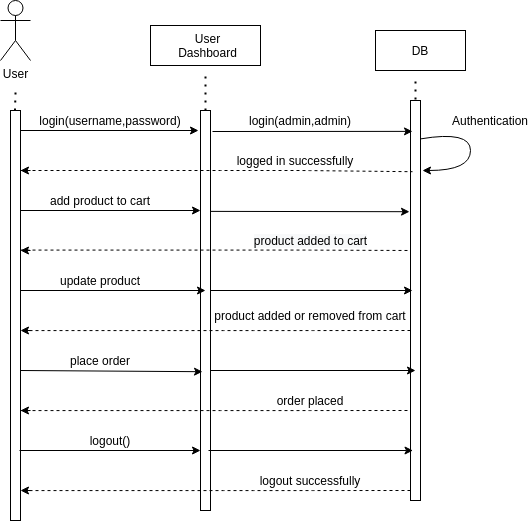

The diagram above was exported from draw.io. Its source (the exported page's mxGraphModel, read from the mxfile embedded in the PNG):
<mxGraphModel dx="801" dy="1602" grid="1" gridSize="10" guides="1" tooltips="1" connect="1" arrows="1" fold="1" page="1" pageScale="1" pageWidth="827" pageHeight="1169" math="0" shadow="0">
  <root>
    <mxCell id="0" />
    <mxCell id="1" parent="0" />
    <mxCell id="inih6D0Y7bOUgn0WPnUX-1" value="" style="rounded=0;whiteSpace=wrap;html=1;" vertex="1" parent="1">
      <mxGeometry x="40" y="100" width="10" height="410" as="geometry" />
    </mxCell>
    <mxCell id="inih6D0Y7bOUgn0WPnUX-2" value="" style="rounded=0;whiteSpace=wrap;html=1;" vertex="1" parent="1">
      <mxGeometry x="230" y="100" width="10" height="400" as="geometry" />
    </mxCell>
    <mxCell id="inih6D0Y7bOUgn0WPnUX-4" value="User" style="shape=umlActor;verticalLabelPosition=bottom;verticalAlign=top;html=1;outlineConnect=0;" vertex="1" parent="1">
      <mxGeometry x="30" y="-10" width="30" height="60" as="geometry" />
    </mxCell>
    <mxCell id="inih6D0Y7bOUgn0WPnUX-5" value="" style="endArrow=classic;html=1;" edge="1" parent="1">
      <mxGeometry width="50" height="50" relative="1" as="geometry">
        <mxPoint x="50" y="120" as="sourcePoint" />
        <mxPoint x="228" y="120" as="targetPoint" />
      </mxGeometry>
    </mxCell>
    <mxCell id="inih6D0Y7bOUgn0WPnUX-6" value="login(username,password)" style="text;html=1;strokeColor=none;fillColor=none;align=center;verticalAlign=middle;whiteSpace=wrap;rounded=0;" vertex="1" parent="1">
      <mxGeometry x="120" y="100" width="40" height="20" as="geometry" />
    </mxCell>
    <mxCell id="inih6D0Y7bOUgn0WPnUX-7" value="" style="rounded=0;whiteSpace=wrap;html=1;" vertex="1" parent="1">
      <mxGeometry x="440" y="90" width="10" height="400" as="geometry" />
    </mxCell>
    <mxCell id="inih6D0Y7bOUgn0WPnUX-8" value="" style="endArrow=classic;html=1;entryX=0.2;entryY=0.146;entryDx=0;entryDy=0;entryPerimeter=0;" edge="1" parent="1">
      <mxGeometry width="50" height="50" relative="1" as="geometry">
        <mxPoint x="242" y="121" as="sourcePoint" />
        <mxPoint x="442" y="120.88000000000011" as="targetPoint" />
      </mxGeometry>
    </mxCell>
    <mxCell id="inih6D0Y7bOUgn0WPnUX-9" value="login(admin,admin)" style="text;html=1;strokeColor=none;fillColor=none;align=center;verticalAlign=middle;whiteSpace=wrap;rounded=0;" vertex="1" parent="1">
      <mxGeometry x="310" y="100" width="40" height="20" as="geometry" />
    </mxCell>
    <mxCell id="inih6D0Y7bOUgn0WPnUX-10" value="" style="curved=1;endArrow=classic;html=1;exitX=1;exitY=0.096;exitDx=0;exitDy=0;exitPerimeter=0;entryX=1.2;entryY=0.175;entryDx=0;entryDy=0;entryPerimeter=0;" edge="1" parent="1" source="inih6D0Y7bOUgn0WPnUX-7" target="inih6D0Y7bOUgn0WPnUX-7">
      <mxGeometry width="50" height="50" relative="1" as="geometry">
        <mxPoint x="550" y="140" as="sourcePoint" />
        <mxPoint x="460" y="160" as="targetPoint" />
        <Array as="points">
          <mxPoint x="500" y="120" />
          <mxPoint x="500" y="160" />
        </Array>
      </mxGeometry>
    </mxCell>
    <mxCell id="inih6D0Y7bOUgn0WPnUX-11" value="" style="endArrow=none;dashed=1;html=1;entryX=0.2;entryY=0.178;entryDx=0;entryDy=0;entryPerimeter=0;" edge="1" parent="1" target="inih6D0Y7bOUgn0WPnUX-7">
      <mxGeometry width="50" height="50" relative="1" as="geometry">
        <mxPoint x="50" y="160" as="sourcePoint" />
        <mxPoint x="100" y="110" as="targetPoint" />
        <Array as="points">
          <mxPoint x="240" y="160" />
          <mxPoint x="270" y="160" />
          <mxPoint x="330" y="160" />
        </Array>
      </mxGeometry>
    </mxCell>
    <mxCell id="inih6D0Y7bOUgn0WPnUX-12" value="" style="endArrow=classic;html=1;entryX=0;entryY=0.25;entryDx=0;entryDy=0;" edge="1" parent="1" target="inih6D0Y7bOUgn0WPnUX-2">
      <mxGeometry width="50" height="50" relative="1" as="geometry">
        <mxPoint x="50" y="200" as="sourcePoint" />
        <mxPoint x="100" y="150" as="targetPoint" />
      </mxGeometry>
    </mxCell>
    <mxCell id="inih6D0Y7bOUgn0WPnUX-13" value="" style="endArrow=classic;html=1;entryX=-0.1;entryY=0.278;entryDx=0;entryDy=0;entryPerimeter=0;" edge="1" parent="1" target="inih6D0Y7bOUgn0WPnUX-7">
      <mxGeometry width="50" height="50" relative="1" as="geometry">
        <mxPoint x="240.5" y="200.8800000000001" as="sourcePoint" />
        <mxPoint x="440" y="200" as="targetPoint" />
      </mxGeometry>
    </mxCell>
    <mxCell id="inih6D0Y7bOUgn0WPnUX-14" value="add product to cart" style="text;html=1;strokeColor=none;fillColor=none;align=center;verticalAlign=middle;whiteSpace=wrap;rounded=0;" vertex="1" parent="1">
      <mxGeometry x="70" y="180" width="120" height="20" as="geometry" />
    </mxCell>
    <mxCell id="inih6D0Y7bOUgn0WPnUX-15" value="" style="endArrow=classic;html=1;" edge="1" parent="1">
      <mxGeometry width="50" height="50" relative="1" as="geometry">
        <mxPoint x="60" y="160" as="sourcePoint" />
        <mxPoint x="50" y="160" as="targetPoint" />
      </mxGeometry>
    </mxCell>
    <mxCell id="inih6D0Y7bOUgn0WPnUX-16" value="logged in successfully" style="text;html=1;strokeColor=none;fillColor=none;align=center;verticalAlign=middle;whiteSpace=wrap;rounded=0;" vertex="1" parent="1">
      <mxGeometry x="260" y="140" width="130" height="20" as="geometry" />
    </mxCell>
    <mxCell id="inih6D0Y7bOUgn0WPnUX-17" value="" style="endArrow=none;dashed=1;html=1;" edge="1" parent="1">
      <mxGeometry width="50" height="50" relative="1" as="geometry">
        <mxPoint x="50" y="239.57999999999993" as="sourcePoint" />
        <mxPoint x="440" y="240" as="targetPoint" />
        <Array as="points">
          <mxPoint x="240" y="239.57999999999998" />
          <mxPoint x="270" y="239.57999999999998" />
          <mxPoint x="330" y="239.57999999999998" />
        </Array>
      </mxGeometry>
    </mxCell>
    <mxCell id="inih6D0Y7bOUgn0WPnUX-18" value="&lt;span style=&quot;color: rgb(0 , 0 , 0) ; font-family: &amp;#34;helvetica&amp;#34; ; font-size: 12px ; font-style: normal ; font-weight: 400 ; letter-spacing: normal ; text-align: center ; text-indent: 0px ; text-transform: none ; word-spacing: 0px ; background-color: rgb(248 , 249 , 250) ; display: inline ; float: none&quot;&gt;product added to cart&lt;/span&gt;" style="text;html=1;strokeColor=none;fillColor=none;align=center;verticalAlign=middle;whiteSpace=wrap;rounded=0;" vertex="1" parent="1">
      <mxGeometry x="280.5" y="220" width="119" height="20" as="geometry" />
    </mxCell>
    <mxCell id="inih6D0Y7bOUgn0WPnUX-19" value="" style="endArrow=classic;html=1;" edge="1" parent="1">
      <mxGeometry width="50" height="50" relative="1" as="geometry">
        <mxPoint x="60" y="240" as="sourcePoint" />
        <mxPoint x="50" y="240" as="targetPoint" />
      </mxGeometry>
    </mxCell>
    <mxCell id="inih6D0Y7bOUgn0WPnUX-20" value="" style="endArrow=classic;html=1;" edge="1" parent="1">
      <mxGeometry width="50" height="50" relative="1" as="geometry">
        <mxPoint x="50" y="280" as="sourcePoint" />
        <mxPoint x="235" y="280" as="targetPoint" />
      </mxGeometry>
    </mxCell>
    <mxCell id="inih6D0Y7bOUgn0WPnUX-21" value="" style="endArrow=classic;html=1;entryX=0.2;entryY=0.475;entryDx=0;entryDy=0;entryPerimeter=0;" edge="1" parent="1" target="inih6D0Y7bOUgn0WPnUX-7">
      <mxGeometry width="50" height="50" relative="1" as="geometry">
        <mxPoint x="240" y="280" as="sourcePoint" />
        <mxPoint x="290" y="230" as="targetPoint" />
      </mxGeometry>
    </mxCell>
    <mxCell id="inih6D0Y7bOUgn0WPnUX-22" value="update product" style="text;html=1;strokeColor=none;fillColor=none;align=center;verticalAlign=middle;whiteSpace=wrap;rounded=0;" vertex="1" parent="1">
      <mxGeometry x="85" y="260" width="90" height="20" as="geometry" />
    </mxCell>
    <mxCell id="inih6D0Y7bOUgn0WPnUX-23" value="" style="endArrow=none;dashed=1;html=1;entryX=-0.3;entryY=0.214;entryDx=0;entryDy=0;entryPerimeter=0;" edge="1" parent="1">
      <mxGeometry width="50" height="50" relative="1" as="geometry">
        <mxPoint x="53" y="320.0799999999999" as="sourcePoint" />
        <mxPoint x="440" y="320" as="targetPoint" />
        <Array as="points">
          <mxPoint x="243" y="320.08" />
          <mxPoint x="273" y="320.08" />
          <mxPoint x="333" y="320.08" />
        </Array>
      </mxGeometry>
    </mxCell>
    <mxCell id="inih6D0Y7bOUgn0WPnUX-24" value="" style="endArrow=classic;html=1;" edge="1" parent="1">
      <mxGeometry width="50" height="50" relative="1" as="geometry">
        <mxPoint x="60" y="320" as="sourcePoint" />
        <mxPoint x="50" y="320" as="targetPoint" />
      </mxGeometry>
    </mxCell>
    <mxCell id="inih6D0Y7bOUgn0WPnUX-25" value="product added or removed from cart" style="text;html=1;strokeColor=none;fillColor=none;align=center;verticalAlign=middle;whiteSpace=wrap;rounded=0;" vertex="1" parent="1">
      <mxGeometry x="240" y="295" width="200" height="20" as="geometry" />
    </mxCell>
    <mxCell id="inih6D0Y7bOUgn0WPnUX-26" value="" style="endArrow=classic;html=1;entryX=0.2;entryY=0.653;entryDx=0;entryDy=0;entryPerimeter=0;" edge="1" parent="1" target="inih6D0Y7bOUgn0WPnUX-2">
      <mxGeometry width="50" height="50" relative="1" as="geometry">
        <mxPoint x="50" y="360" as="sourcePoint" />
        <mxPoint x="100" y="310" as="targetPoint" />
      </mxGeometry>
    </mxCell>
    <mxCell id="inih6D0Y7bOUgn0WPnUX-27" value="" style="endArrow=classic;html=1;" edge="1" parent="1">
      <mxGeometry width="50" height="50" relative="1" as="geometry">
        <mxPoint x="240" y="360" as="sourcePoint" />
        <mxPoint x="445" y="360" as="targetPoint" />
      </mxGeometry>
    </mxCell>
    <mxCell id="inih6D0Y7bOUgn0WPnUX-28" value="place order" style="text;html=1;strokeColor=none;fillColor=none;align=center;verticalAlign=middle;whiteSpace=wrap;rounded=0;" vertex="1" parent="1">
      <mxGeometry x="85" y="340" width="90" height="20" as="geometry" />
    </mxCell>
    <mxCell id="inih6D0Y7bOUgn0WPnUX-29" value="" style="endArrow=none;dashed=1;html=1;entryX=-0.3;entryY=0.214;entryDx=0;entryDy=0;entryPerimeter=0;" edge="1" parent="1">
      <mxGeometry width="50" height="50" relative="1" as="geometry">
        <mxPoint x="50" y="400.0799999999999" as="sourcePoint" />
        <mxPoint x="437" y="400" as="targetPoint" />
        <Array as="points">
          <mxPoint x="240" y="400.08" />
          <mxPoint x="270" y="400.08" />
          <mxPoint x="330" y="400.08" />
        </Array>
      </mxGeometry>
    </mxCell>
    <mxCell id="inih6D0Y7bOUgn0WPnUX-30" value="" style="endArrow=classic;html=1;" edge="1" parent="1">
      <mxGeometry width="50" height="50" relative="1" as="geometry">
        <mxPoint x="60" y="400" as="sourcePoint" />
        <mxPoint x="50" y="400" as="targetPoint" />
      </mxGeometry>
    </mxCell>
    <mxCell id="inih6D0Y7bOUgn0WPnUX-31" value="order placed" style="text;html=1;strokeColor=none;fillColor=none;align=center;verticalAlign=middle;whiteSpace=wrap;rounded=0;" vertex="1" parent="1">
      <mxGeometry x="290" y="380" width="100" height="20" as="geometry" />
    </mxCell>
    <mxCell id="inih6D0Y7bOUgn0WPnUX-32" value="" style="endArrow=classic;html=1;" edge="1" parent="1">
      <mxGeometry width="50" height="50" relative="1" as="geometry">
        <mxPoint x="49" y="440" as="sourcePoint" />
        <mxPoint x="230" y="440" as="targetPoint" />
      </mxGeometry>
    </mxCell>
    <mxCell id="inih6D0Y7bOUgn0WPnUX-33" value="logout()" style="text;html=1;strokeColor=none;fillColor=none;align=center;verticalAlign=middle;whiteSpace=wrap;rounded=0;" vertex="1" parent="1">
      <mxGeometry x="120" y="419.99999999999983" width="40" height="20" as="geometry" />
    </mxCell>
    <mxCell id="inih6D0Y7bOUgn0WPnUX-34" value="" style="endArrow=classic;html=1;" edge="1" parent="1">
      <mxGeometry width="50" height="50" relative="1" as="geometry">
        <mxPoint x="238" y="440" as="sourcePoint" />
        <mxPoint x="442.5" y="440" as="targetPoint" />
      </mxGeometry>
    </mxCell>
    <mxCell id="inih6D0Y7bOUgn0WPnUX-35" value="" style="endArrow=none;dashed=1;html=1;entryX=-0.3;entryY=0.214;entryDx=0;entryDy=0;entryPerimeter=0;" edge="1" parent="1">
      <mxGeometry width="50" height="50" relative="1" as="geometry">
        <mxPoint x="53" y="480.0799999999999" as="sourcePoint" />
        <mxPoint x="440" y="480" as="targetPoint" />
        <Array as="points">
          <mxPoint x="243" y="480.08" />
          <mxPoint x="273" y="480.08" />
          <mxPoint x="333" y="480.08" />
        </Array>
      </mxGeometry>
    </mxCell>
    <mxCell id="inih6D0Y7bOUgn0WPnUX-36" value="" style="endArrow=classic;html=1;" edge="1" parent="1">
      <mxGeometry width="50" height="50" relative="1" as="geometry">
        <mxPoint x="60" y="480" as="sourcePoint" />
        <mxPoint x="50" y="480" as="targetPoint" />
      </mxGeometry>
    </mxCell>
    <mxCell id="inih6D0Y7bOUgn0WPnUX-37" value="logout successfully" style="text;html=1;strokeColor=none;fillColor=none;align=center;verticalAlign=middle;whiteSpace=wrap;rounded=0;" vertex="1" parent="1">
      <mxGeometry x="275" y="460" width="130" height="20" as="geometry" />
    </mxCell>
    <mxCell id="inih6D0Y7bOUgn0WPnUX-38" value="Authentication" style="text;html=1;strokeColor=none;fillColor=none;align=center;verticalAlign=middle;whiteSpace=wrap;rounded=0;" vertex="1" parent="1">
      <mxGeometry x="500" y="100" width="40" height="20" as="geometry" />
    </mxCell>
    <mxCell id="inih6D0Y7bOUgn0WPnUX-39" value="" style="endArrow=none;dashed=1;html=1;dashPattern=1 3;strokeWidth=2;exitX=0.5;exitY=0;exitDx=0;exitDy=0;" edge="1" parent="1" source="inih6D0Y7bOUgn0WPnUX-2">
      <mxGeometry width="50" height="50" relative="1" as="geometry">
        <mxPoint x="234.5" y="90" as="sourcePoint" />
        <mxPoint x="235" y="60" as="targetPoint" />
      </mxGeometry>
    </mxCell>
    <mxCell id="inih6D0Y7bOUgn0WPnUX-40" value="" style="rounded=0;whiteSpace=wrap;html=1;" vertex="1" parent="1">
      <mxGeometry x="180" y="15" width="110" height="40" as="geometry" />
    </mxCell>
    <mxCell id="inih6D0Y7bOUgn0WPnUX-41" value="User Dashboard" style="text;html=1;strokeColor=none;fillColor=none;align=center;verticalAlign=middle;whiteSpace=wrap;rounded=0;" vertex="1" parent="1">
      <mxGeometry x="215" y="20" width="45" height="30" as="geometry" />
    </mxCell>
    <mxCell id="inih6D0Y7bOUgn0WPnUX-42" value="" style="rounded=0;whiteSpace=wrap;html=1;" vertex="1" parent="1">
      <mxGeometry x="405" y="20" width="90" height="40" as="geometry" />
    </mxCell>
    <mxCell id="inih6D0Y7bOUgn0WPnUX-43" value="" style="endArrow=none;dashed=1;html=1;dashPattern=1 3;strokeWidth=2;entryX=0.5;entryY=0;entryDx=0;entryDy=0;" edge="1" parent="1" target="inih6D0Y7bOUgn0WPnUX-7">
      <mxGeometry width="50" height="50" relative="1" as="geometry">
        <mxPoint x="445" y="71" as="sourcePoint" />
        <mxPoint x="450" y="85" as="targetPoint" />
      </mxGeometry>
    </mxCell>
    <mxCell id="inih6D0Y7bOUgn0WPnUX-44" value="DB" style="text;html=1;strokeColor=none;fillColor=none;align=center;verticalAlign=middle;whiteSpace=wrap;rounded=0;" vertex="1" parent="1">
      <mxGeometry x="430" y="30" width="40" height="20" as="geometry" />
    </mxCell>
    <mxCell id="inih6D0Y7bOUgn0WPnUX-46" value="" style="endArrow=none;dashed=1;html=1;dashPattern=1 3;strokeWidth=2;exitX=0.5;exitY=0;exitDx=0;exitDy=0;" edge="1" parent="1">
      <mxGeometry width="50" height="50" relative="1" as="geometry">
        <mxPoint x="44.5" y="100" as="sourcePoint" />
        <mxPoint x="45" y="80" as="targetPoint" />
      </mxGeometry>
    </mxCell>
  </root>
</mxGraphModel>